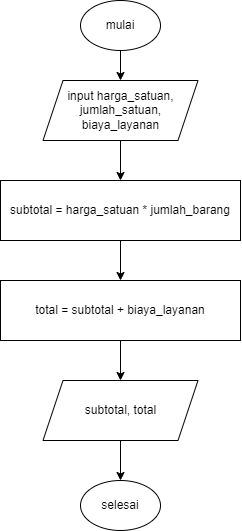

The diagram above was exported from draw.io. Its source (the exported page's mxGraphModel, read from the mxfile embedded in the PNG):
<mxGraphModel dx="836" dy="588" grid="1" gridSize="10" guides="1" tooltips="1" connect="1" arrows="1" fold="1" page="1" pageScale="1" pageWidth="850" pageHeight="1100" math="0" shadow="0">
  <root>
    <mxCell id="0" />
    <mxCell id="1" parent="0" />
    <mxCell id="Z0Vwu_eReFNQjkObz3cq-7" style="edgeStyle=orthogonalEdgeStyle;rounded=0;orthogonalLoop=1;jettySize=auto;html=1;entryX=0.5;entryY=0;entryDx=0;entryDy=0;" edge="1" parent="1" source="Z0Vwu_eReFNQjkObz3cq-1" target="Z0Vwu_eReFNQjkObz3cq-2">
      <mxGeometry relative="1" as="geometry" />
    </mxCell>
    <mxCell id="Z0Vwu_eReFNQjkObz3cq-1" value="mulai" style="ellipse;whiteSpace=wrap;html=1;" vertex="1" parent="1">
      <mxGeometry x="360" y="110" width="80" height="50" as="geometry" />
    </mxCell>
    <mxCell id="Z0Vwu_eReFNQjkObz3cq-8" style="edgeStyle=orthogonalEdgeStyle;rounded=0;orthogonalLoop=1;jettySize=auto;html=1;entryX=0.5;entryY=0;entryDx=0;entryDy=0;" edge="1" parent="1" source="Z0Vwu_eReFNQjkObz3cq-2" target="Z0Vwu_eReFNQjkObz3cq-3">
      <mxGeometry relative="1" as="geometry" />
    </mxCell>
    <mxCell id="Z0Vwu_eReFNQjkObz3cq-2" value="input harga_satuan, jumlah_satuan, biaya_layanan" style="shape=parallelogram;perimeter=parallelogramPerimeter;whiteSpace=wrap;html=1;fixedSize=1;" vertex="1" parent="1">
      <mxGeometry x="322.5" y="190" width="155" height="60" as="geometry" />
    </mxCell>
    <mxCell id="Z0Vwu_eReFNQjkObz3cq-9" style="edgeStyle=orthogonalEdgeStyle;rounded=0;orthogonalLoop=1;jettySize=auto;html=1;entryX=0.5;entryY=0;entryDx=0;entryDy=0;" edge="1" parent="1" source="Z0Vwu_eReFNQjkObz3cq-3" target="Z0Vwu_eReFNQjkObz3cq-4">
      <mxGeometry relative="1" as="geometry" />
    </mxCell>
    <mxCell id="Z0Vwu_eReFNQjkObz3cq-3" value="&lt;p class=&quot;MsoNormal&quot;&gt;subtotal = harga_satuan * jumlah_barang&lt;/p&gt;" style="rounded=0;whiteSpace=wrap;html=1;" vertex="1" parent="1">
      <mxGeometry x="280" y="290" width="240" height="60" as="geometry" />
    </mxCell>
    <mxCell id="Z0Vwu_eReFNQjkObz3cq-10" style="edgeStyle=orthogonalEdgeStyle;rounded=0;orthogonalLoop=1;jettySize=auto;html=1;entryX=0.5;entryY=0;entryDx=0;entryDy=0;" edge="1" parent="1" source="Z0Vwu_eReFNQjkObz3cq-4" target="Z0Vwu_eReFNQjkObz3cq-5">
      <mxGeometry relative="1" as="geometry" />
    </mxCell>
    <mxCell id="Z0Vwu_eReFNQjkObz3cq-4" value="&lt;p class=&quot;MsoNormal&quot;&gt;total = subtotal + biaya_layanan&lt;br&gt;&lt;/p&gt;" style="rounded=0;whiteSpace=wrap;html=1;" vertex="1" parent="1">
      <mxGeometry x="280" y="390" width="240" height="60" as="geometry" />
    </mxCell>
    <mxCell id="Z0Vwu_eReFNQjkObz3cq-11" style="edgeStyle=orthogonalEdgeStyle;rounded=0;orthogonalLoop=1;jettySize=auto;html=1;entryX=0.5;entryY=0;entryDx=0;entryDy=0;" edge="1" parent="1" source="Z0Vwu_eReFNQjkObz3cq-5" target="Z0Vwu_eReFNQjkObz3cq-6">
      <mxGeometry relative="1" as="geometry" />
    </mxCell>
    <mxCell id="Z0Vwu_eReFNQjkObz3cq-5" value="subtotal, total" style="shape=parallelogram;perimeter=parallelogramPerimeter;whiteSpace=wrap;html=1;fixedSize=1;" vertex="1" parent="1">
      <mxGeometry x="322.5" y="490" width="155" height="60" as="geometry" />
    </mxCell>
    <mxCell id="Z0Vwu_eReFNQjkObz3cq-6" value="selesai" style="ellipse;whiteSpace=wrap;html=1;" vertex="1" parent="1">
      <mxGeometry x="360" y="590" width="80" height="50" as="geometry" />
    </mxCell>
  </root>
</mxGraphModel>